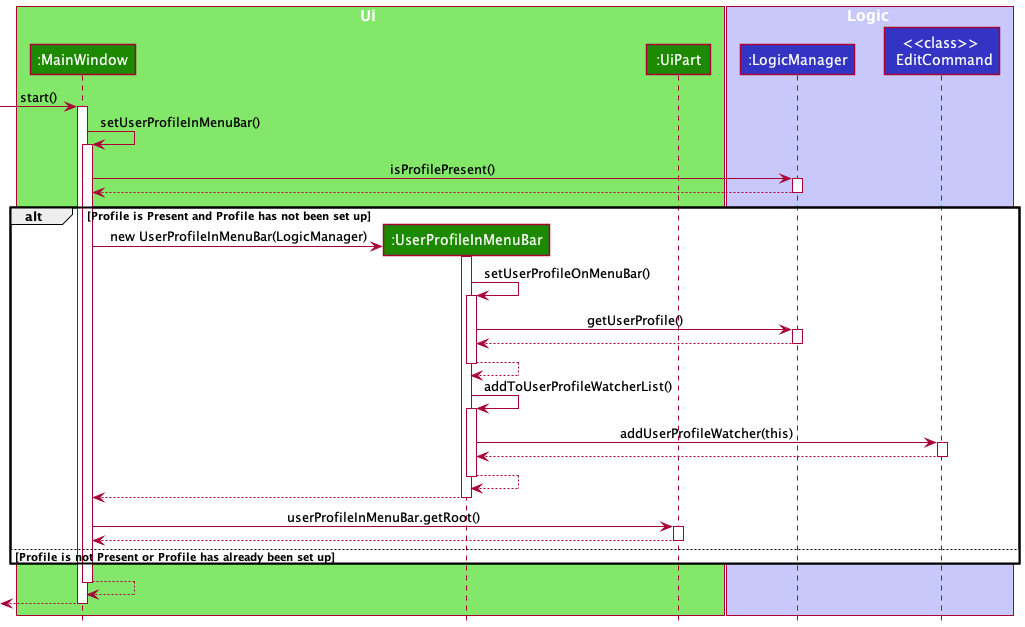

The diagram above was rendered by PlantUML. Its source (embedded in the PNG):
@startuml
!include style.puml

box Ui UI_COLOR_T1
participant ":MainWindow" as MainWindow UI_COLOR
participant ":UserProfileInMenuBar" as UserProfileWindow UI_COLOR
participant ":UiPart" as UiPart UI_COLOR
end box

box Logic LOGIC_COLOR_T1
participant ":LogicManager" as LogicManager LOGIC_COLOR
participant "<<class>> \n EditCommand" as EditCommand LOGIC_COLOR
end box

[-> MainWindow : start()
activate MainWindow

MainWindow -> MainWindow : setUserProfileInMenuBar()
activate MainWindow

MainWindow -> LogicManager : isProfilePresent()
activate LogicManager

LogicManager --> MainWindow
deactivate LogicManager

alt Profile is Present and Profile has not been set up

create UserProfileWindow
MainWindow -> UserProfileWindow : new UserProfileInMenuBar(LogicManager)
activate UserProfileWindow

UserProfileWindow -> UserProfileWindow : setUserProfileOnMenuBar()
activate UserProfileWindow

UserProfileWindow -> LogicManager : getUserProfile()
activate LogicManager

LogicManager --> UserProfileWindow
deactivate LogicManager

UserProfileWindow --> UserProfileWindow
deactivate UserProfileWindow

UserProfileWindow -> UserProfileWindow : addToUserProfileWatcherList()
activate UserProfileWindow

UserProfileWindow -> EditCommand : addUserProfileWatcher(this)
activate EditCommand

EditCommand --> UserProfileWindow
deactivate EditCommand

UserProfileWindow --> UserProfileWindow
deactivate UserProfileWindow

UserProfileWindow --> MainWindow
deactivate UserProfileWindow

MainWindow -> UiPart : userProfileInMenuBar.getRoot()
activate UiPart

UiPart --> MainWindow
deactivate UiPart

else Profile is not Present or Profile has already been set up

end alt

MainWindow --> MainWindow
deactivate MainWindow

<-- MainWindow
deactivate MainWindow

@enduml